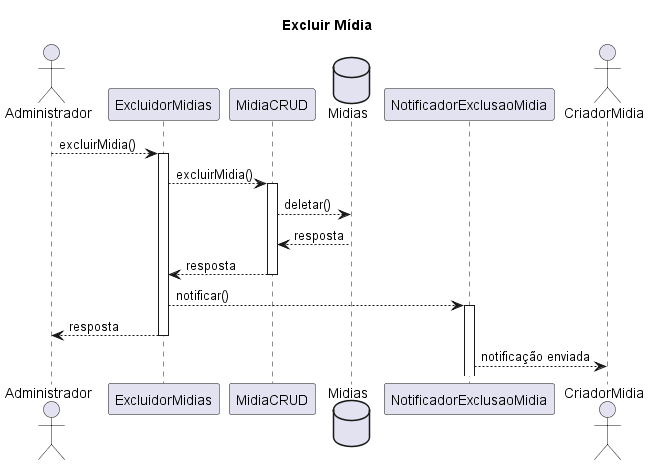

The diagram above was rendered by PlantUML. Its source (embedded in the PNG):
@startuml
Title Excluir Mídia

actor Administrador as administrador
administrador --> ExcluidorMidias: excluirMidia()
activate ExcluidorMidias
ExcluidorMidias --> MidiaCRUD: excluirMidia()
database Midias
activate MidiaCRUD
MidiaCRUD --> Midias: deletar()
Midias --> MidiaCRUD: resposta
MidiaCRUD --> ExcluidorMidias: resposta
deactivate MidiaCRUD
ExcluidorMidias --> NotificadorExclusaoMidia: notificar()
activate NotificadorExclusaoMidia
actor CriadorMidia as criador 
ExcluidorMidias --> administrador: resposta
deactivate ExcluidorMidias
NotificadorExclusaoMidia --> criador: notificação enviada

@enduml